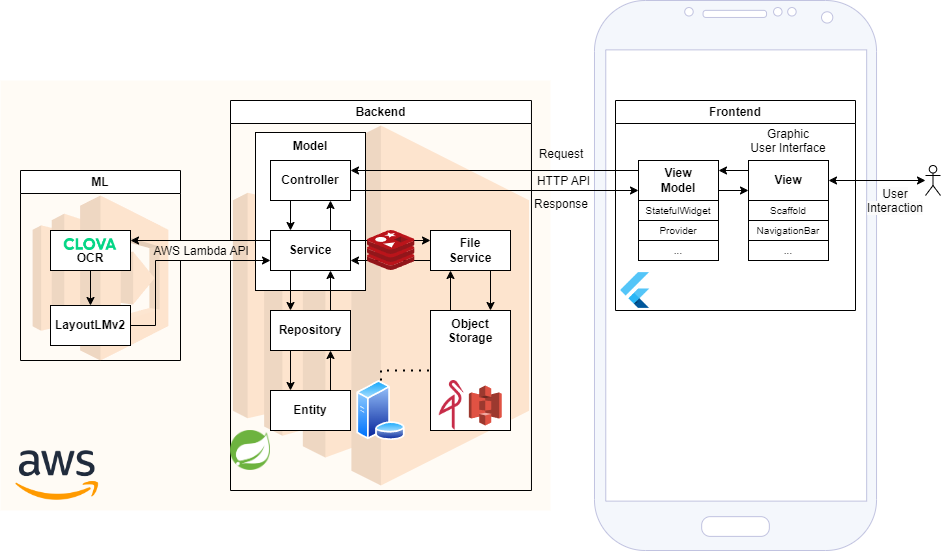

The diagram above was exported from draw.io. Its source (the exported page's mxGraphModel, read from the mxfile embedded in the PNG):
<mxGraphModel dx="1434" dy="1933" grid="1" gridSize="10" guides="1" tooltips="1" connect="1" arrows="1" fold="1" page="1" pageScale="1" pageWidth="827" pageHeight="1169" math="0" shadow="0">
  <root>
    <mxCell id="0" />
    <mxCell id="1" parent="0" />
    <mxCell id="PRgAm0V_8B3dQVQBMDoz-31" value="" style="verticalLabelPosition=bottom;verticalAlign=top;html=1;shadow=0;dashed=0;strokeWidth=1;shape=mxgraph.android.phone2;strokeColor=#C1C3E0;fillColor=#F4F7FC;" parent="1" vertex="1">
      <mxGeometry x="778.98" y="-70" width="282.05" height="550" as="geometry" />
    </mxCell>
    <mxCell id="PRgAm0V_8B3dQVQBMDoz-27" value="&lt;b style=&quot;&quot;&gt;&lt;br&gt;&lt;/b&gt;" style="whiteSpace=wrap;html=1;verticalAlign=top;fillColor=#FFFBF5;strokeColor=none;" parent="1" vertex="1">
      <mxGeometry x="185" y="10" width="550" height="430" as="geometry" />
    </mxCell>
    <mxCell id="84ysEhz-862rnA60Xd8i-27" value="" style="edgeStyle=orthogonalEdgeStyle;rounded=0;orthogonalLoop=1;jettySize=auto;html=1;startArrow=classic;startFill=1;" parent="1" source="84ysEhz-862rnA60Xd8i-21" target="84ysEhz-862rnA60Xd8i-12" edge="1">
      <mxGeometry relative="1" as="geometry" />
    </mxCell>
    <mxCell id="84ysEhz-862rnA60Xd8i-15" value="Backend" style="swimlane;whiteSpace=wrap;html=1;" parent="1" vertex="1">
      <mxGeometry x="415" y="30" width="300.97" height="390" as="geometry" />
    </mxCell>
    <mxCell id="PRgAm0V_8B3dQVQBMDoz-9" value="" style="outlineConnect=0;dashed=0;verticalLabelPosition=bottom;verticalAlign=top;align=center;html=1;shape=mxgraph.aws3.ec2;fillColor=#F58534;gradientColor=none;fillOpacity=20;" parent="84ysEhz-862rnA60Xd8i-15" vertex="1">
      <mxGeometry x="2.42" y="25" width="296.14" height="360" as="geometry" />
    </mxCell>
    <mxCell id="PRgAm0V_8B3dQVQBMDoz-19" value="&lt;b style=&quot;&quot;&gt;Model&lt;br&gt;&lt;/b&gt;" style="whiteSpace=wrap;html=1;verticalAlign=top;" parent="84ysEhz-862rnA60Xd8i-15" vertex="1">
      <mxGeometry x="25" y="32" width="110" height="158" as="geometry" />
    </mxCell>
    <mxCell id="84ysEhz-862rnA60Xd8i-104" value="" style="edgeStyle=orthogonalEdgeStyle;rounded=0;orthogonalLoop=1;jettySize=auto;html=1;entryX=0.25;entryY=0;entryDx=0;entryDy=0;exitX=0.25;exitY=1;exitDx=0;exitDy=0;" parent="84ysEhz-862rnA60Xd8i-15" source="84ysEhz-862rnA60Xd8i-97" target="84ysEhz-862rnA60Xd8i-99" edge="1">
      <mxGeometry relative="1" as="geometry" />
    </mxCell>
    <mxCell id="84ysEhz-862rnA60Xd8i-97" value="&lt;b style=&quot;&quot;&gt;Controller&lt;br&gt;&lt;/b&gt;" style="whiteSpace=wrap;html=1;" parent="84ysEhz-862rnA60Xd8i-15" vertex="1">
      <mxGeometry x="40" y="60" width="80" height="40" as="geometry" />
    </mxCell>
    <mxCell id="84ysEhz-862rnA60Xd8i-103" value="" style="edgeStyle=orthogonalEdgeStyle;rounded=0;orthogonalLoop=1;jettySize=auto;html=1;exitX=0.75;exitY=0;exitDx=0;exitDy=0;entryX=0.75;entryY=1;entryDx=0;entryDy=0;" parent="84ysEhz-862rnA60Xd8i-15" source="84ysEhz-862rnA60Xd8i-99" target="84ysEhz-862rnA60Xd8i-97" edge="1">
      <mxGeometry relative="1" as="geometry">
        <mxPoint x="120" y="110" as="targetPoint" />
      </mxGeometry>
    </mxCell>
    <mxCell id="PRgAm0V_8B3dQVQBMDoz-15" value="" style="edgeStyle=orthogonalEdgeStyle;rounded=0;orthogonalLoop=1;jettySize=auto;html=1;exitX=1;exitY=0.25;exitDx=0;exitDy=0;entryX=0;entryY=0.25;entryDx=0;entryDy=0;" parent="84ysEhz-862rnA60Xd8i-15" source="84ysEhz-862rnA60Xd8i-99" target="PRgAm0V_8B3dQVQBMDoz-13" edge="1">
      <mxGeometry relative="1" as="geometry" />
    </mxCell>
    <mxCell id="84ysEhz-862rnA60Xd8i-99" value="&lt;b style=&quot;&quot;&gt;Service&lt;br&gt;&lt;/b&gt;" style="whiteSpace=wrap;html=1;" parent="84ysEhz-862rnA60Xd8i-15" vertex="1">
      <mxGeometry x="40" y="130" width="80" height="40" as="geometry" />
    </mxCell>
    <mxCell id="84ysEhz-862rnA60Xd8i-100" value="&lt;b style=&quot;&quot;&gt;Entity&lt;br&gt;&lt;/b&gt;" style="whiteSpace=wrap;html=1;" parent="84ysEhz-862rnA60Xd8i-15" vertex="1">
      <mxGeometry x="40" y="290" width="80" height="40" as="geometry" />
    </mxCell>
    <mxCell id="84ysEhz-862rnA60Xd8i-101" value="&lt;b style=&quot;&quot;&gt;Repository&lt;br&gt;&lt;/b&gt;" style="whiteSpace=wrap;html=1;" parent="84ysEhz-862rnA60Xd8i-15" vertex="1">
      <mxGeometry x="40" y="210" width="80" height="40" as="geometry" />
    </mxCell>
    <mxCell id="84ysEhz-862rnA60Xd8i-105" value="" style="edgeStyle=orthogonalEdgeStyle;rounded=0;orthogonalLoop=1;jettySize=auto;html=1;entryX=0.25;entryY=0;entryDx=0;entryDy=0;exitX=0.25;exitY=1;exitDx=0;exitDy=0;" parent="84ysEhz-862rnA60Xd8i-15" source="84ysEhz-862rnA60Xd8i-99" target="84ysEhz-862rnA60Xd8i-101" edge="1">
      <mxGeometry relative="1" as="geometry">
        <mxPoint x="80" y="170" as="sourcePoint" />
        <mxPoint x="80" y="170" as="targetPoint" />
      </mxGeometry>
    </mxCell>
    <mxCell id="84ysEhz-862rnA60Xd8i-106" value="" style="edgeStyle=orthogonalEdgeStyle;rounded=0;orthogonalLoop=1;jettySize=auto;html=1;entryX=0.75;entryY=1;entryDx=0;entryDy=0;exitX=0.75;exitY=0;exitDx=0;exitDy=0;" parent="84ysEhz-862rnA60Xd8i-15" source="84ysEhz-862rnA60Xd8i-101" target="84ysEhz-862rnA60Xd8i-99" edge="1">
      <mxGeometry relative="1" as="geometry">
        <mxPoint x="120" y="170" as="sourcePoint" />
        <mxPoint x="120" y="170" as="targetPoint" />
      </mxGeometry>
    </mxCell>
    <mxCell id="84ysEhz-862rnA60Xd8i-107" value="" style="edgeStyle=orthogonalEdgeStyle;rounded=0;orthogonalLoop=1;jettySize=auto;html=1;entryX=0.25;entryY=0;entryDx=0;entryDy=0;exitX=0.25;exitY=1;exitDx=0;exitDy=0;" parent="84ysEhz-862rnA60Xd8i-15" source="84ysEhz-862rnA60Xd8i-101" target="84ysEhz-862rnA60Xd8i-100" edge="1">
      <mxGeometry relative="1" as="geometry">
        <mxPoint x="80" y="230" as="sourcePoint" />
        <mxPoint x="80" y="230" as="targetPoint" />
      </mxGeometry>
    </mxCell>
    <mxCell id="84ysEhz-862rnA60Xd8i-108" value="" style="edgeStyle=orthogonalEdgeStyle;rounded=0;orthogonalLoop=1;jettySize=auto;html=1;entryX=0.75;entryY=1;entryDx=0;entryDy=0;exitX=0.75;exitY=0;exitDx=0;exitDy=0;" parent="84ysEhz-862rnA60Xd8i-15" source="84ysEhz-862rnA60Xd8i-100" target="84ysEhz-862rnA60Xd8i-101" edge="1">
      <mxGeometry relative="1" as="geometry">
        <mxPoint x="120" y="230" as="sourcePoint" />
        <mxPoint x="120" y="230" as="targetPoint" />
      </mxGeometry>
    </mxCell>
    <mxCell id="84ysEhz-862rnA60Xd8i-123" value="" style="shape=image;verticalLabelPosition=bottom;labelBackgroundColor=default;verticalAlign=top;aspect=fixed;imageAspect=0;image=data:image/png,(base64 omitted: 40144 chars);" parent="84ysEhz-862rnA60Xd8i-15" vertex="1">
      <mxGeometry y="330" width="40" height="40" as="geometry" />
    </mxCell>
    <mxCell id="84ysEhz-862rnA60Xd8i-109" value="" style="image;aspect=fixed;perimeter=ellipsePerimeter;html=1;align=center;shadow=0;dashed=0;spacingTop=3;image=img/lib/active_directory/database_server.svg;" parent="84ysEhz-862rnA60Xd8i-15" vertex="1">
      <mxGeometry x="125.87999999999998" y="280" width="49.2" height="60" as="geometry" />
    </mxCell>
    <mxCell id="PRgAm0V_8B3dQVQBMDoz-16" value="" style="edgeStyle=orthogonalEdgeStyle;rounded=0;orthogonalLoop=1;jettySize=auto;html=1;entryX=1;entryY=0.75;entryDx=0;entryDy=0;exitX=0;exitY=0.75;exitDx=0;exitDy=0;" parent="84ysEhz-862rnA60Xd8i-15" source="PRgAm0V_8B3dQVQBMDoz-13" target="84ysEhz-862rnA60Xd8i-99" edge="1">
      <mxGeometry relative="1" as="geometry" />
    </mxCell>
    <mxCell id="PRgAm0V_8B3dQVQBMDoz-24" value="" style="edgeStyle=orthogonalEdgeStyle;rounded=0;orthogonalLoop=1;jettySize=auto;html=1;exitX=0.75;exitY=1;exitDx=0;exitDy=0;entryX=0.75;entryY=0;entryDx=0;entryDy=0;" parent="84ysEhz-862rnA60Xd8i-15" source="PRgAm0V_8B3dQVQBMDoz-13" target="PRgAm0V_8B3dQVQBMDoz-23" edge="1">
      <mxGeometry relative="1" as="geometry" />
    </mxCell>
    <mxCell id="PRgAm0V_8B3dQVQBMDoz-13" value="&lt;b style=&quot;&quot;&gt;File&lt;br&gt;Service&lt;br&gt;&lt;/b&gt;" style="whiteSpace=wrap;html=1;" parent="84ysEhz-862rnA60Xd8i-15" vertex="1">
      <mxGeometry x="200" y="130" width="80" height="40" as="geometry" />
    </mxCell>
    <mxCell id="PRgAm0V_8B3dQVQBMDoz-25" value="" style="edgeStyle=orthogonalEdgeStyle;rounded=0;orthogonalLoop=1;jettySize=auto;html=1;entryX=0.25;entryY=1;entryDx=0;entryDy=0;exitX=0.25;exitY=0;exitDx=0;exitDy=0;" parent="84ysEhz-862rnA60Xd8i-15" source="PRgAm0V_8B3dQVQBMDoz-23" target="PRgAm0V_8B3dQVQBMDoz-13" edge="1">
      <mxGeometry relative="1" as="geometry" />
    </mxCell>
    <mxCell id="PRgAm0V_8B3dQVQBMDoz-23" value="&lt;b style=&quot;&quot;&gt;Object&lt;br&gt;Storage&lt;br&gt;&lt;/b&gt;" style="whiteSpace=wrap;html=1;verticalAlign=top;" parent="84ysEhz-862rnA60Xd8i-15" vertex="1">
      <mxGeometry x="200" y="210" width="80" height="120" as="geometry" />
    </mxCell>
    <mxCell id="PRgAm0V_8B3dQVQBMDoz-17" value="" style="outlineConnect=0;dashed=0;verticalLabelPosition=bottom;verticalAlign=top;align=center;html=1;shape=mxgraph.aws3.s3;fillColor=#E05243;gradientColor=none;" parent="84ysEhz-862rnA60Xd8i-15" vertex="1">
      <mxGeometry x="238.35" y="285" width="32.9" height="40" as="geometry" />
    </mxCell>
    <mxCell id="PRgAm0V_8B3dQVQBMDoz-21" value="" style="shape=image;verticalLabelPosition=bottom;labelBackgroundColor=default;verticalAlign=top;aspect=fixed;imageAspect=0;image=data:image/png,(base64 omitted: 10820 chars);" parent="84ysEhz-862rnA60Xd8i-15" vertex="1">
      <mxGeometry x="208.74999999999997" y="280" width="24.76" height="50" as="geometry" />
    </mxCell>
    <mxCell id="PRgAm0V_8B3dQVQBMDoz-26" value="" style="endArrow=none;dashed=1;html=1;dashPattern=1 3;strokeWidth=2;rounded=0;exitX=0.5;exitY=0;exitDx=0;exitDy=0;entryX=0;entryY=0.5;entryDx=0;entryDy=0;edgeStyle=orthogonalEdgeStyle;" parent="84ysEhz-862rnA60Xd8i-15" source="84ysEhz-862rnA60Xd8i-109" target="PRgAm0V_8B3dQVQBMDoz-23" edge="1">
      <mxGeometry width="50" height="50" relative="1" as="geometry">
        <mxPoint x="180" y="470" as="sourcePoint" />
        <mxPoint x="230" y="420" as="targetPoint" />
      </mxGeometry>
    </mxCell>
    <mxCell id="6oSvbPolP1_QYIv0EWjO-1" value="" style="shape=image;verticalLabelPosition=bottom;labelBackgroundColor=#ffffff;verticalAlign=top;aspect=fixed;imageAspect=0;image=data:image/svg+xml,(base64 omitted: 9696 chars);" parent="84ysEhz-862rnA60Xd8i-15" vertex="1">
      <mxGeometry x="137" y="130" width="47.51" height="40" as="geometry" />
    </mxCell>
    <mxCell id="84ysEhz-862rnA60Xd8i-21" value="" style="shape=umlActor;verticalLabelPosition=bottom;verticalAlign=top;html=1;outlineConnect=0;" parent="1" vertex="1">
      <mxGeometry x="1110" y="95" width="15" height="30" as="geometry" />
    </mxCell>
    <mxCell id="84ysEhz-862rnA60Xd8i-59" value="&lt;span style=&quot;color: rgb(0, 0, 0); font-family: Helvetica; font-size: 12px; font-style: normal; font-variant-ligatures: normal; font-variant-caps: normal; font-weight: 400; letter-spacing: normal; orphans: 2; text-indent: 0px; text-transform: none; widows: 2; word-spacing: 0px; -webkit-text-stroke-width: 0px; background-color: rgb(251, 251, 251); text-decoration-thickness: initial; text-decoration-style: initial; text-decoration-color: initial; float: none; display: inline !important;&quot;&gt;User&lt;br&gt;Interaction&lt;/span&gt;" style="text;whiteSpace=wrap;html=1;align=center;" parent="1" vertex="1">
      <mxGeometry x="1050" y="110" width="60" height="40" as="geometry" />
    </mxCell>
    <mxCell id="84ysEhz-862rnA60Xd8i-64" value="Frontend" style="swimlane;whiteSpace=wrap;html=1;" parent="1" vertex="1">
      <mxGeometry x="800" y="30" width="240" height="210" as="geometry" />
    </mxCell>
    <mxCell id="84ysEhz-862rnA60Xd8i-12" value="&lt;b&gt;View&lt;/b&gt;" style="whiteSpace=wrap;html=1;" parent="84ysEhz-862rnA60Xd8i-64" vertex="1">
      <mxGeometry x="133" y="60" width="80" height="40" as="geometry" />
    </mxCell>
    <mxCell id="84ysEhz-862rnA60Xd8i-61" value="Graphic&lt;br&gt;User Interface" style="text;whiteSpace=wrap;html=1;align=center;" parent="84ysEhz-862rnA60Xd8i-64" vertex="1">
      <mxGeometry x="123" y="20" width="100" height="40" as="geometry" />
    </mxCell>
    <mxCell id="84ysEhz-862rnA60Xd8i-69" value="&lt;span style=&quot;font-size: 10px;&quot;&gt;Scaffold&lt;br&gt;&lt;/span&gt;" style="whiteSpace=wrap;html=1;" parent="84ysEhz-862rnA60Xd8i-64" vertex="1">
      <mxGeometry x="133" y="100" width="80" height="20" as="geometry" />
    </mxCell>
    <mxCell id="84ysEhz-862rnA60Xd8i-83" value="&lt;span style=&quot;font-size: 10px;&quot;&gt;NavigationBar&lt;br&gt;&lt;/span&gt;" style="whiteSpace=wrap;html=1;" parent="84ysEhz-862rnA60Xd8i-64" vertex="1">
      <mxGeometry x="133" y="120" width="80" height="20" as="geometry" />
    </mxCell>
    <mxCell id="84ysEhz-862rnA60Xd8i-84" value="&lt;span style=&quot;font-size: 10px;&quot;&gt;...&lt;br&gt;&lt;/span&gt;" style="whiteSpace=wrap;html=1;" parent="84ysEhz-862rnA60Xd8i-64" vertex="1">
      <mxGeometry x="133" y="140" width="80" height="20" as="geometry" />
    </mxCell>
    <mxCell id="84ysEhz-862rnA60Xd8i-111" value="" style="shape=image;html=1;verticalAlign=top;verticalLabelPosition=bottom;labelBackgroundColor=#ffffff;imageAspect=0;aspect=fixed;image=https://engineering.linecorp.com/wp-content/uploads/2019/08/flutter1.png;" parent="84ysEhz-862rnA60Xd8i-64" vertex="1">
      <mxGeometry y="170" width="40" height="40" as="geometry" />
    </mxCell>
    <mxCell id="84ysEhz-862rnA60Xd8i-4" value="&lt;b&gt;View&lt;br&gt;Model&lt;/b&gt;" style="whiteSpace=wrap;html=1;" parent="84ysEhz-862rnA60Xd8i-64" vertex="1">
      <mxGeometry x="23" y="60" width="80" height="40" as="geometry" />
    </mxCell>
    <mxCell id="84ysEhz-862rnA60Xd8i-93" value="&lt;span style=&quot;font-size: 10px;&quot;&gt;StatefulWidget&lt;br&gt;&lt;/span&gt;" style="whiteSpace=wrap;html=1;" parent="84ysEhz-862rnA60Xd8i-64" vertex="1">
      <mxGeometry x="23" y="100" width="80" height="20" as="geometry" />
    </mxCell>
    <mxCell id="84ysEhz-862rnA60Xd8i-94" value="&lt;span style=&quot;font-size: 10px;&quot;&gt;Provider&lt;br&gt;&lt;/span&gt;" style="whiteSpace=wrap;html=1;" parent="84ysEhz-862rnA60Xd8i-64" vertex="1">
      <mxGeometry x="23" y="120" width="80" height="20" as="geometry" />
    </mxCell>
    <mxCell id="84ysEhz-862rnA60Xd8i-95" value="&lt;span style=&quot;font-size: 10px;&quot;&gt;...&lt;br&gt;&lt;/span&gt;" style="whiteSpace=wrap;html=1;" parent="84ysEhz-862rnA60Xd8i-64" vertex="1">
      <mxGeometry x="23" y="140" width="80" height="20" as="geometry" />
    </mxCell>
    <mxCell id="84ysEhz-862rnA60Xd8i-50" value="" style="edgeStyle=orthogonalEdgeStyle;rounded=0;orthogonalLoop=1;jettySize=auto;html=1;entryX=1;entryY=0.25;entryDx=0;entryDy=0;exitX=0;exitY=0.25;exitDx=0;exitDy=0;" parent="84ysEhz-862rnA60Xd8i-64" source="84ysEhz-862rnA60Xd8i-12" target="84ysEhz-862rnA60Xd8i-4" edge="1">
      <mxGeometry relative="1" as="geometry">
        <mxPoint x="100" y="10" as="targetPoint" />
      </mxGeometry>
    </mxCell>
    <mxCell id="84ysEhz-862rnA60Xd8i-51" value="" style="edgeStyle=orthogonalEdgeStyle;rounded=0;orthogonalLoop=1;jettySize=auto;html=1;entryX=0;entryY=0.75;entryDx=0;entryDy=0;exitX=1;exitY=0.75;exitDx=0;exitDy=0;" parent="84ysEhz-862rnA60Xd8i-64" source="84ysEhz-862rnA60Xd8i-4" target="84ysEhz-862rnA60Xd8i-12" edge="1">
      <mxGeometry relative="1" as="geometry" />
    </mxCell>
    <mxCell id="84ysEhz-862rnA60Xd8i-88" value="Request" style="text;whiteSpace=wrap;html=1;align=center;" parent="1" vertex="1">
      <mxGeometry x="715.97" y="70" width="60" height="30" as="geometry" />
    </mxCell>
    <mxCell id="84ysEhz-862rnA60Xd8i-89" value="Response" style="text;whiteSpace=wrap;html=1;align=center;" parent="1" vertex="1">
      <mxGeometry x="715.97" y="120" width="60" height="30" as="geometry" />
    </mxCell>
    <mxCell id="84ysEhz-862rnA60Xd8i-119" value="HTTP API" style="text;verticalAlign=middle;labelBackgroundColor=none;fontColor=default;fillColor=none;align=center;" parent="1" vertex="1">
      <mxGeometry x="715.97" y="100" width="65" height="20" as="geometry" />
    </mxCell>
    <mxCell id="84ysEhz-862rnA60Xd8i-57" value="" style="edgeStyle=orthogonalEdgeStyle;rounded=0;orthogonalLoop=1;jettySize=auto;html=1;exitX=0;exitY=0.25;exitDx=0;exitDy=0;entryX=1;entryY=0.25;entryDx=0;entryDy=0;" parent="1" source="84ysEhz-862rnA60Xd8i-4" target="84ysEhz-862rnA60Xd8i-97" edge="1">
      <mxGeometry relative="1" as="geometry">
        <mxPoint x="739.9999999999998" y="100" as="targetPoint" />
      </mxGeometry>
    </mxCell>
    <mxCell id="84ysEhz-862rnA60Xd8i-58" value="" style="edgeStyle=orthogonalEdgeStyle;rounded=0;orthogonalLoop=1;jettySize=auto;html=1;entryX=0;entryY=0.75;entryDx=0;entryDy=0;exitX=1;exitY=0.75;exitDx=0;exitDy=0;" parent="1" source="84ysEhz-862rnA60Xd8i-97" target="84ysEhz-862rnA60Xd8i-4" edge="1">
      <mxGeometry relative="1" as="geometry">
        <mxPoint x="739.9999999999998" y="120" as="sourcePoint" />
        <mxPoint x="490" y="110" as="targetPoint" />
      </mxGeometry>
    </mxCell>
    <mxCell id="84ysEhz-862rnA60Xd8i-35" value="ML" style="swimlane;whiteSpace=wrap;html=1;swimlaneLine=1;glass=0;shadow=0;" parent="1" vertex="1">
      <mxGeometry x="205" y="100" width="160" height="190" as="geometry" />
    </mxCell>
    <mxCell id="PRgAm0V_8B3dQVQBMDoz-10" value="" style="outlineConnect=0;dashed=0;verticalLabelPosition=bottom;verticalAlign=top;align=center;html=1;shape=mxgraph.aws3.lambda;fillColor=#F58534;gradientColor=none;fillOpacity=20;" parent="84ysEhz-862rnA60Xd8i-35" vertex="1">
      <mxGeometry x="12.13" y="25" width="135.73" height="165" as="geometry" />
    </mxCell>
    <mxCell id="PRgAm0V_8B3dQVQBMDoz-8" value="" style="edgeStyle=orthogonalEdgeStyle;rounded=0;orthogonalLoop=1;jettySize=auto;html=1;" parent="84ysEhz-862rnA60Xd8i-35" source="PRgAm0V_8B3dQVQBMDoz-3" target="PRgAm0V_8B3dQVQBMDoz-7" edge="1">
      <mxGeometry relative="1" as="geometry" />
    </mxCell>
    <mxCell id="PRgAm0V_8B3dQVQBMDoz-3" value="&lt;b style=&quot;&quot;&gt;&lt;br&gt;OCR&lt;br&gt;&lt;/b&gt;" style="whiteSpace=wrap;html=1;" parent="84ysEhz-862rnA60Xd8i-35" vertex="1">
      <mxGeometry x="30" y="60" width="80" height="40" as="geometry" />
    </mxCell>
    <mxCell id="84ysEhz-862rnA60Xd8i-124" value="" style="shape=image;verticalLabelPosition=bottom;labelBackgroundColor=default;verticalAlign=top;aspect=fixed;imageAspect=0;image=https://developers.naver.com/proxyapi/rawgit/naver/clova-client-developer-guide/document/ko-KR/Design/Brand/Logo/CLOVA_Primary_Logotype.png;" parent="84ysEhz-862rnA60Xd8i-35" vertex="1">
      <mxGeometry x="43.790000000000006" y="68" width="52.43" height="12" as="geometry" />
    </mxCell>
    <mxCell id="PRgAm0V_8B3dQVQBMDoz-7" value="&lt;b style=&quot;&quot;&gt;LayoutLMv2&lt;br&gt;&lt;/b&gt;" style="whiteSpace=wrap;html=1;" parent="84ysEhz-862rnA60Xd8i-35" vertex="1">
      <mxGeometry x="30" y="135" width="80" height="40" as="geometry" />
    </mxCell>
    <mxCell id="PRgAm0V_8B3dQVQBMDoz-4" value="AWS Lambda API" style="text;verticalAlign=middle;labelBackgroundColor=none;fontColor=default;fillColor=#fffbf5;align=center;" parent="1" vertex="1">
      <mxGeometry x="356" y="170" width="60" height="20" as="geometry" />
    </mxCell>
    <mxCell id="PRgAm0V_8B3dQVQBMDoz-5" value="" style="edgeStyle=orthogonalEdgeStyle;rounded=0;orthogonalLoop=1;jettySize=auto;html=1;exitX=0;exitY=0.25;exitDx=0;exitDy=0;entryX=1;entryY=0.25;entryDx=0;entryDy=0;" parent="1" source="84ysEhz-862rnA60Xd8i-99" target="PRgAm0V_8B3dQVQBMDoz-3" edge="1">
      <mxGeometry relative="1" as="geometry">
        <mxPoint x="503" y="159.76" as="sourcePoint" />
        <mxPoint x="430" y="160" as="targetPoint" />
      </mxGeometry>
    </mxCell>
    <mxCell id="PRgAm0V_8B3dQVQBMDoz-6" value="" style="edgeStyle=orthogonalEdgeStyle;rounded=0;orthogonalLoop=1;jettySize=auto;html=1;exitX=1;exitY=0.5;exitDx=0;exitDy=0;entryX=0;entryY=0.75;entryDx=0;entryDy=0;" parent="1" source="PRgAm0V_8B3dQVQBMDoz-7" target="84ysEhz-862rnA60Xd8i-99" edge="1">
      <mxGeometry relative="1" as="geometry">
        <mxPoint x="430" y="180" as="sourcePoint" />
        <mxPoint x="530" y="180" as="targetPoint" />
        <Array as="points">
          <mxPoint x="340" y="255" />
          <mxPoint x="340" y="190" />
        </Array>
      </mxGeometry>
    </mxCell>
    <mxCell id="PRgAm0V_8B3dQVQBMDoz-28" value="" style="shape=image;verticalLabelPosition=bottom;labelBackgroundColor=default;verticalAlign=top;aspect=fixed;imageAspect=0;image=https://upload.wikimedia.org/wikipedia/commons/thumb/9/93/Amazon_Web_Services_Logo.svg/512px-Amazon_Web_Services_Logo.svg.png;" parent="1" vertex="1">
      <mxGeometry x="200" y="380" width="83.39" height="50" as="geometry" />
    </mxCell>
  </root>
</mxGraphModel>